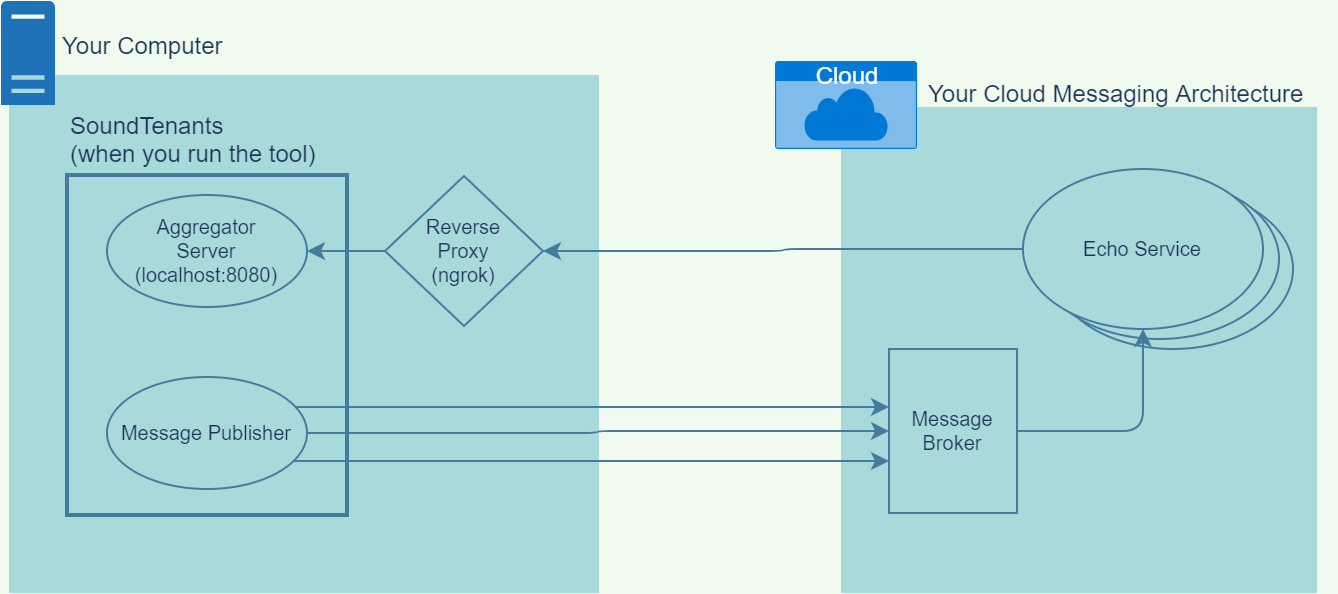

The diagram above was exported from draw.io. Its source (the exported page's mxGraphModel, read from the mxfile embedded in the PNG):
<mxGraphModel dx="407" dy="917" grid="0" gridSize="10" guides="1" tooltips="1" connect="1" arrows="1" fold="1" page="1" pageScale="1" pageWidth="850" pageHeight="1100" background="#F1FAEE" math="0" shadow="0">
  <root>
    <mxCell id="0" />
    <mxCell id="1" parent="0" />
    <mxCell id="27" value="" style="rounded=0;whiteSpace=wrap;html=1;sketch=0;fontSize=12;fontColor=#1D3557;strokeWidth=1;fillColor=#A8DADC;align=left;strokeColor=none;" parent="1" vertex="1">
      <mxGeometry x="32" y="193" width="295" height="259" as="geometry" />
    </mxCell>
    <mxCell id="10" value="" style="rounded=0;whiteSpace=wrap;html=1;sketch=0;fontSize=10;fontColor=#1D3557;strokeWidth=1;fillColor=#A8DADC;align=left;strokeColor=none;" parent="1" vertex="1">
      <mxGeometry x="448" y="209" width="238" height="243" as="geometry" />
    </mxCell>
    <mxCell id="2" value="" style="rounded=0;whiteSpace=wrap;html=1;sketch=0;fontColor=#1D3557;strokeColor=#457B9D;fillColor=#A8DADC;strokeWidth=2;" parent="1" vertex="1">
      <mxGeometry x="61" y="243" width="140" height="170" as="geometry" />
    </mxCell>
    <mxCell id="3" value="SoundTenants&lt;br&gt;(when you run the tool)" style="text;html=1;strokeColor=none;fillColor=none;align=left;verticalAlign=middle;whiteSpace=wrap;rounded=0;sketch=0;fontColor=#1D3557;" parent="1" vertex="1">
      <mxGeometry x="61" y="208" width="139" height="33" as="geometry" />
    </mxCell>
    <mxCell id="5" value="Aggregator&lt;br style=&quot;font-size: 10px&quot;&gt;Server&lt;br&gt;(localhost:8080)" style="ellipse;whiteSpace=wrap;html=1;rounded=0;sketch=0;fontColor=#1D3557;strokeColor=#457B9D;fillColor=#A8DADC;align=center;fontSize=10;" parent="1" vertex="1">
      <mxGeometry x="81" y="253" width="100" height="56" as="geometry" />
    </mxCell>
    <mxCell id="14" style="edgeStyle=orthogonalEdgeStyle;curved=0;rounded=1;sketch=0;orthogonalLoop=1;jettySize=auto;html=1;fontSize=10;fontColor=#1D3557;strokeColor=#457B9D;fillColor=#A8DADC;" parent="1" source="6" target="13" edge="1">
      <mxGeometry relative="1" as="geometry" />
    </mxCell>
    <mxCell id="15" style="edgeStyle=orthogonalEdgeStyle;curved=0;rounded=1;sketch=0;orthogonalLoop=1;jettySize=auto;html=1;fontSize=10;fontColor=#1D3557;strokeColor=#457B9D;fillColor=#A8DADC;" parent="1" source="6" target="13" edge="1">
      <mxGeometry relative="1" as="geometry">
        <Array as="points">
          <mxPoint x="241" y="359" />
          <mxPoint x="241" y="359" />
        </Array>
      </mxGeometry>
    </mxCell>
    <mxCell id="16" style="edgeStyle=orthogonalEdgeStyle;curved=0;rounded=1;sketch=0;orthogonalLoop=1;jettySize=auto;html=1;fontSize=10;fontColor=#1D3557;strokeColor=#457B9D;fillColor=#A8DADC;" parent="1" source="6" target="13" edge="1">
      <mxGeometry relative="1" as="geometry">
        <Array as="points">
          <mxPoint x="302" y="386" />
          <mxPoint x="302" y="386" />
        </Array>
      </mxGeometry>
    </mxCell>
    <mxCell id="6" value="Message Publisher" style="ellipse;whiteSpace=wrap;html=1;rounded=0;sketch=0;fontColor=#1D3557;strokeColor=#457B9D;fillColor=#A8DADC;align=center;fontSize=10;" parent="1" vertex="1">
      <mxGeometry x="81" y="344" width="100" height="56" as="geometry" />
    </mxCell>
    <mxCell id="23" style="edgeStyle=orthogonalEdgeStyle;curved=0;rounded=1;sketch=0;orthogonalLoop=1;jettySize=auto;html=1;fontSize=10;fontColor=#1D3557;strokeColor=#457B9D;fillColor=#A8DADC;" parent="1" source="7" target="5" edge="1">
      <mxGeometry relative="1" as="geometry" />
    </mxCell>
    <mxCell id="7" value="Reverse&lt;br&gt;Proxy&lt;br&gt;(ngrok)" style="rhombus;whiteSpace=wrap;html=1;rounded=0;sketch=0;fontSize=10;fontColor=#1D3557;strokeColor=#457B9D;fillColor=#A8DADC;align=center;" parent="1" vertex="1">
      <mxGeometry x="220" y="243.5" width="79" height="75" as="geometry" />
    </mxCell>
    <mxCell id="13" value="Message&lt;br&gt;Broker" style="rounded=0;whiteSpace=wrap;html=1;sketch=0;fontSize=10;fontColor=#1D3557;strokeColor=#457B9D;strokeWidth=1;fillColor=#A8DADC;align=center;" parent="1" vertex="1">
      <mxGeometry x="472" y="330" width="64" height="82" as="geometry" />
    </mxCell>
    <mxCell id="22" style="edgeStyle=orthogonalEdgeStyle;curved=0;rounded=1;sketch=0;orthogonalLoop=1;jettySize=auto;html=1;fontSize=10;fontColor=#1D3557;strokeColor=#457B9D;fillColor=#A8DADC;" parent="1" source="17" target="7" edge="1">
      <mxGeometry relative="1" as="geometry" />
    </mxCell>
    <mxCell id="20" value="" style="ellipse;whiteSpace=wrap;html=1;rounded=0;sketch=0;fontSize=10;fontColor=#1D3557;strokeColor=#457B9D;strokeWidth=1;fillColor=#A8DADC;align=center;" parent="1" vertex="1">
      <mxGeometry x="554" y="250" width="120" height="80" as="geometry" />
    </mxCell>
    <mxCell id="19" value="" style="ellipse;whiteSpace=wrap;html=1;rounded=0;sketch=0;fontSize=10;fontColor=#1D3557;strokeColor=#457B9D;strokeWidth=1;fillColor=#A8DADC;align=center;" parent="1" vertex="1">
      <mxGeometry x="547" y="245" width="120" height="80" as="geometry" />
    </mxCell>
    <mxCell id="17" value="Echo Service" style="ellipse;whiteSpace=wrap;html=1;rounded=0;sketch=0;fontSize=10;fontColor=#1D3557;strokeColor=#457B9D;strokeWidth=1;fillColor=#A8DADC;align=center;" parent="1" vertex="1">
      <mxGeometry x="539" y="240" width="120" height="80" as="geometry" />
    </mxCell>
    <mxCell id="25" style="edgeStyle=orthogonalEdgeStyle;curved=0;rounded=1;sketch=0;orthogonalLoop=1;jettySize=auto;html=1;fontSize=10;fontColor=#1D3557;strokeColor=#457B9D;fillColor=#A8DADC;" parent="1" source="13" target="17" edge="1">
      <mxGeometry relative="1" as="geometry" />
    </mxCell>
    <mxCell id="26" value="Your Cloud Messaging Architecture" style="text;html=1;strokeColor=none;fillColor=none;align=left;verticalAlign=middle;whiteSpace=wrap;rounded=0;sketch=0;fontSize=12;fontColor=#1D3557;" parent="1" vertex="1">
      <mxGeometry x="490" y="189" width="206" height="25" as="geometry" />
    </mxCell>
    <mxCell id="30" value="Cloud" style="html=1;strokeColor=none;fillColor=#0079D6;labelPosition=center;verticalLabelPosition=middle;verticalAlign=top;align=center;fontSize=12;outlineConnect=0;spacingTop=-6;fontColor=#FFFFFF;shape=mxgraph.sitemap.cloud;rounded=0;sketch=0;" parent="1" vertex="1">
      <mxGeometry x="415" y="186" width="71" height="44" as="geometry" />
    </mxCell>
    <mxCell id="31" value="" style="pointerEvents=1;shadow=0;dashed=0;html=1;strokeColor=none;labelPosition=center;verticalLabelPosition=bottom;verticalAlign=top;outlineConnect=0;align=center;shape=mxgraph.office.servers.physical_host;fillColor=#2072B8;rounded=0;sketch=0;fontSize=12;fontColor=#1D3557;" parent="1" vertex="1">
      <mxGeometry x="28" y="156" width="27" height="52" as="geometry" />
    </mxCell>
    <mxCell id="32" value="Your Computer" style="text;html=1;strokeColor=none;fillColor=none;align=left;verticalAlign=middle;whiteSpace=wrap;rounded=0;sketch=0;fontSize=12;fontColor=#1D3557;" parent="1" vertex="1">
      <mxGeometry x="57" y="165" width="92" height="25" as="geometry" />
    </mxCell>
  </root>
</mxGraphModel>